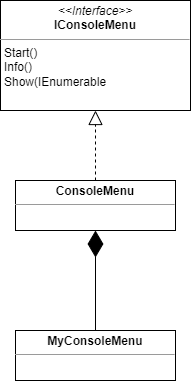

The diagram above was exported from draw.io. Its source (the exported page's mxGraphModel, read from the mxfile embedded in the PNG):
<mxGraphModel dx="1550" dy="844" grid="1" gridSize="10" guides="1" tooltips="1" connect="1" arrows="1" fold="1" page="1" pageScale="1" pageWidth="827" pageHeight="1169" math="0" shadow="0">
  <root>
    <mxCell id="WIyWlLk6GJQsqaUBKTNV-0" />
    <mxCell id="WIyWlLk6GJQsqaUBKTNV-1" parent="WIyWlLk6GJQsqaUBKTNV-0" />
    <mxCell id="DpRNMGbFlO4TOddtKXll-0" value="&lt;p style=&quot;margin:0px;margin-top:4px;text-align:center;&quot;&gt;&lt;i&gt;&amp;lt;&amp;lt;Interface&amp;gt;&amp;gt;&lt;/i&gt;&lt;br&gt;&lt;b&gt;IConsoleMenu&lt;/b&gt;&lt;/p&gt;&lt;hr size=&quot;1&quot;&gt;&lt;p style=&quot;margin:0px;margin-left:4px;&quot;&gt;&lt;/p&gt;&lt;p style=&quot;margin:0px;margin-left:4px;&quot;&gt;Start()&lt;/p&gt;&lt;p style=&quot;margin:0px;margin-left:4px;&quot;&gt;Info()&lt;/p&gt;&lt;p style=&quot;margin:0px;margin-left:4px;&quot;&gt;Show(IEnumerable&lt;/p&gt;" style="verticalAlign=top;align=left;overflow=fill;fontSize=12;fontFamily=Helvetica;html=1;" vertex="1" parent="WIyWlLk6GJQsqaUBKTNV-1">
      <mxGeometry x="280" y="50" width="190" height="110" as="geometry" />
    </mxCell>
    <mxCell id="DpRNMGbFlO4TOddtKXll-1" value="&lt;p style=&quot;margin:0px;margin-top:4px;text-align:center;&quot;&gt;&lt;b&gt;ConsoleMenu&lt;/b&gt;&lt;/p&gt;&lt;hr size=&quot;1&quot;&gt;&lt;p style=&quot;margin:0px;margin-left:4px;&quot;&gt;&lt;br&gt;&lt;/p&gt;" style="verticalAlign=top;align=left;overflow=fill;fontSize=12;fontFamily=Helvetica;html=1;" vertex="1" parent="WIyWlLk6GJQsqaUBKTNV-1">
      <mxGeometry x="295" y="230" width="160" height="50" as="geometry" />
    </mxCell>
    <mxCell id="DpRNMGbFlO4TOddtKXll-2" value="&lt;p style=&quot;margin:0px;margin-top:4px;text-align:center;&quot;&gt;&lt;b&gt;MyConsoleMenu&lt;/b&gt;&lt;/p&gt;&lt;hr size=&quot;1&quot;&gt;&lt;p style=&quot;margin:0px;margin-left:4px;&quot;&gt;&lt;br&gt;&lt;/p&gt;" style="verticalAlign=top;align=left;overflow=fill;fontSize=12;fontFamily=Helvetica;html=1;" vertex="1" parent="WIyWlLk6GJQsqaUBKTNV-1">
      <mxGeometry x="295" y="380" width="160" height="50" as="geometry" />
    </mxCell>
    <mxCell id="DpRNMGbFlO4TOddtKXll-3" value="" style="endArrow=block;dashed=1;endFill=0;endSize=12;html=1;rounded=0;entryX=0.5;entryY=1;entryDx=0;entryDy=0;exitX=0.5;exitY=0;exitDx=0;exitDy=0;" edge="1" parent="WIyWlLk6GJQsqaUBKTNV-1" source="DpRNMGbFlO4TOddtKXll-1" target="DpRNMGbFlO4TOddtKXll-0">
      <mxGeometry width="160" relative="1" as="geometry">
        <mxPoint x="320" y="200" as="sourcePoint" />
        <mxPoint x="480" y="200" as="targetPoint" />
      </mxGeometry>
    </mxCell>
    <mxCell id="DpRNMGbFlO4TOddtKXll-4" value="" style="endArrow=diamondThin;endFill=1;endSize=24;html=1;rounded=0;entryX=0.5;entryY=1;entryDx=0;entryDy=0;exitX=0.5;exitY=0;exitDx=0;exitDy=0;" edge="1" parent="WIyWlLk6GJQsqaUBKTNV-1" source="DpRNMGbFlO4TOddtKXll-2" target="DpRNMGbFlO4TOddtKXll-1">
      <mxGeometry width="160" relative="1" as="geometry">
        <mxPoint x="280" y="540" as="sourcePoint" />
        <mxPoint x="440" y="540" as="targetPoint" />
      </mxGeometry>
    </mxCell>
  </root>
</mxGraphModel>